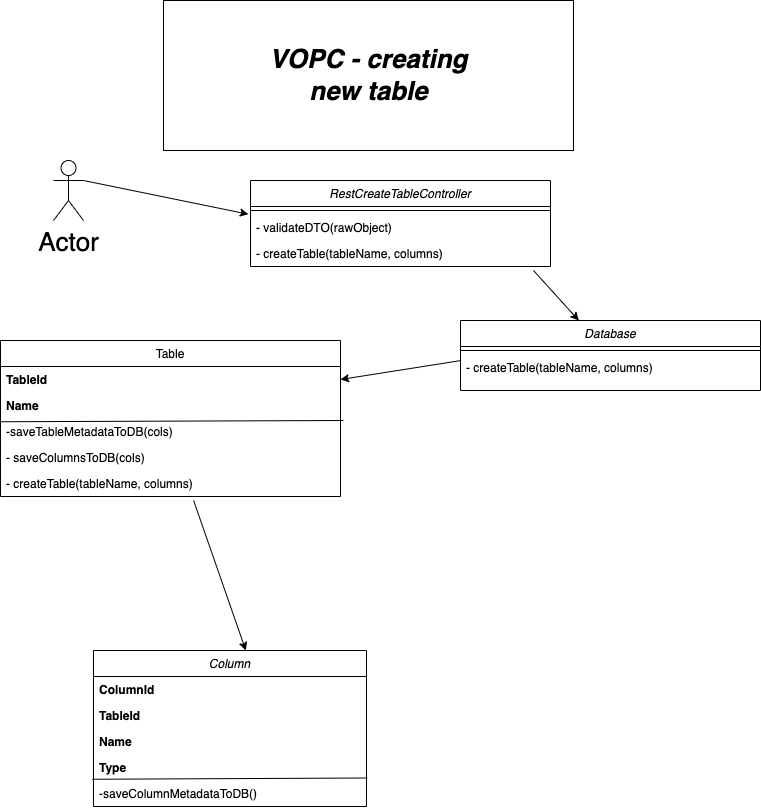

The diagram above was exported from draw.io. Its source (the exported page's mxGraphModel, read from the mxfile embedded in the PNG):
<mxGraphModel dx="2280" dy="1972" grid="1" gridSize="10" guides="1" tooltips="1" connect="1" arrows="1" fold="1" page="1" pageScale="1" pageWidth="827" pageHeight="1169" math="0" shadow="0">
  <root>
    <mxCell id="WIyWlLk6GJQsqaUBKTNV-0" />
    <mxCell id="WIyWlLk6GJQsqaUBKTNV-1" parent="WIyWlLk6GJQsqaUBKTNV-0" />
    <mxCell id="zkfFHV4jXpPFQw0GAbJ--0" value="Column" style="swimlane;fontStyle=2;align=center;verticalAlign=top;childLayout=stackLayout;horizontal=1;startSize=26;horizontalStack=0;resizeParent=1;resizeLast=0;collapsible=1;marginBottom=0;rounded=0;shadow=0;strokeWidth=1;" parent="WIyWlLk6GJQsqaUBKTNV-1" vertex="1">
      <mxGeometry x="10" y="230" width="273" height="156" as="geometry">
        <mxRectangle x="230" y="140" width="160" height="26" as="alternateBounds" />
      </mxGeometry>
    </mxCell>
    <mxCell id="cmTZxt_dh6Q7npI37_MB-12" value="ColumnId" style="text;align=left;verticalAlign=top;spacingLeft=4;spacingRight=4;overflow=hidden;rotatable=0;points=[[0,0.5],[1,0.5]];portConstraint=eastwest;rounded=0;shadow=0;html=0;fontStyle=1" parent="zkfFHV4jXpPFQw0GAbJ--0" vertex="1">
      <mxGeometry y="26" width="273" height="26" as="geometry" />
    </mxCell>
    <mxCell id="zkfFHV4jXpPFQw0GAbJ--3" value="TableId" style="text;align=left;verticalAlign=top;spacingLeft=4;spacingRight=4;overflow=hidden;rotatable=0;points=[[0,0.5],[1,0.5]];portConstraint=eastwest;rounded=0;shadow=0;html=0;fontStyle=1" parent="zkfFHV4jXpPFQw0GAbJ--0" vertex="1">
      <mxGeometry y="52" width="273" height="26" as="geometry" />
    </mxCell>
    <mxCell id="zkfFHV4jXpPFQw0GAbJ--1" value="Name" style="text;align=left;verticalAlign=top;spacingLeft=4;spacingRight=4;overflow=hidden;rotatable=0;points=[[0,0.5],[1,0.5]];portConstraint=eastwest;fontStyle=1" parent="zkfFHV4jXpPFQw0GAbJ--0" vertex="1">
      <mxGeometry y="78" width="273" height="26" as="geometry" />
    </mxCell>
    <mxCell id="zkfFHV4jXpPFQw0GAbJ--2" value="Type" style="text;align=left;verticalAlign=top;spacingLeft=4;spacingRight=4;overflow=hidden;rotatable=0;points=[[0,0.5],[1,0.5]];portConstraint=eastwest;rounded=0;shadow=0;html=0;fontStyle=1" parent="zkfFHV4jXpPFQw0GAbJ--0" vertex="1">
      <mxGeometry y="104" width="273" height="26" as="geometry" />
    </mxCell>
    <mxCell id="cmTZxt_dh6Q7npI37_MB-60" value="-saveColumnMetadataToDB()" style="text;align=left;verticalAlign=top;spacingLeft=4;spacingRight=4;overflow=hidden;rotatable=0;points=[[0,0.5],[1,0.5]];portConstraint=eastwest;fontStyle=0" parent="zkfFHV4jXpPFQw0GAbJ--0" vertex="1">
      <mxGeometry y="130" width="273" height="26" as="geometry" />
    </mxCell>
    <mxCell id="cmTZxt_dh6Q7npI37_MB-61" value="" style="endArrow=none;html=1;rounded=0;fontSize=26;exitX=-0.005;exitY=-0.048;exitDx=0;exitDy=0;exitPerimeter=0;entryX=1.003;entryY=-0.096;entryDx=0;entryDy=0;entryPerimeter=0;" parent="zkfFHV4jXpPFQw0GAbJ--0" source="cmTZxt_dh6Q7npI37_MB-60" target="cmTZxt_dh6Q7npI37_MB-60" edge="1">
      <mxGeometry width="50" height="50" relative="1" as="geometry">
        <mxPoint x="263" y="130" as="sourcePoint" />
        <mxPoint x="313" y="80" as="targetPoint" />
      </mxGeometry>
    </mxCell>
    <mxCell id="zkfFHV4jXpPFQw0GAbJ--17" value="Table" style="swimlane;fontStyle=0;align=center;verticalAlign=top;childLayout=stackLayout;horizontal=1;startSize=26;horizontalStack=0;resizeParent=1;resizeLast=0;collapsible=1;marginBottom=0;rounded=0;shadow=0;strokeWidth=1;" parent="WIyWlLk6GJQsqaUBKTNV-1" vertex="1">
      <mxGeometry x="-83" y="-80" width="340" height="156" as="geometry">
        <mxRectangle x="550" y="140" width="160" height="26" as="alternateBounds" />
      </mxGeometry>
    </mxCell>
    <mxCell id="zkfFHV4jXpPFQw0GAbJ--19" value="TableId" style="text;align=left;verticalAlign=top;spacingLeft=4;spacingRight=4;overflow=hidden;rotatable=0;points=[[0,0.5],[1,0.5]];portConstraint=eastwest;rounded=0;shadow=0;html=0;fontStyle=1" parent="zkfFHV4jXpPFQw0GAbJ--17" vertex="1">
      <mxGeometry y="26" width="340" height="26" as="geometry" />
    </mxCell>
    <mxCell id="cmTZxt_dh6Q7npI37_MB-15" value="Name" style="text;align=left;verticalAlign=top;spacingLeft=4;spacingRight=4;overflow=hidden;rotatable=0;points=[[0,0.5],[1,0.5]];portConstraint=eastwest;fontStyle=1" parent="zkfFHV4jXpPFQw0GAbJ--17" vertex="1">
      <mxGeometry y="52" width="340" height="26" as="geometry" />
    </mxCell>
    <mxCell id="cmTZxt_dh6Q7npI37_MB-63" value="" style="endArrow=none;html=1;rounded=0;fontSize=26;exitX=-0.005;exitY=-0.048;exitDx=0;exitDy=0;exitPerimeter=0;" parent="zkfFHV4jXpPFQw0GAbJ--17" edge="1">
      <mxGeometry width="50" height="50" relative="1" as="geometry">
        <mxPoint x="4.263256414560601e-14" y="81.25199999999995" as="sourcePoint" />
        <mxPoint x="343" y="80" as="targetPoint" />
      </mxGeometry>
    </mxCell>
    <mxCell id="cmTZxt_dh6Q7npI37_MB-59" value="-saveTableMetadataToDB(cols)" style="text;align=left;verticalAlign=top;spacingLeft=4;spacingRight=4;overflow=hidden;rotatable=0;points=[[0,0.5],[1,0.5]];portConstraint=eastwest;fontStyle=0" parent="zkfFHV4jXpPFQw0GAbJ--17" vertex="1">
      <mxGeometry y="78" width="340" height="26" as="geometry" />
    </mxCell>
    <mxCell id="cmTZxt_dh6Q7npI37_MB-64" value="- saveColumnsToDB(cols)" style="text;align=left;verticalAlign=top;spacingLeft=4;spacingRight=4;overflow=hidden;rotatable=0;points=[[0,0.5],[1,0.5]];portConstraint=eastwest;fontStyle=0" parent="zkfFHV4jXpPFQw0GAbJ--17" vertex="1">
      <mxGeometry y="104" width="340" height="26" as="geometry" />
    </mxCell>
    <mxCell id="cmTZxt_dh6Q7npI37_MB-65" value="- createTable(tableName, columns)" style="text;align=left;verticalAlign=top;spacingLeft=4;spacingRight=4;overflow=hidden;rotatable=0;points=[[0,0.5],[1,0.5]];portConstraint=eastwest;fontStyle=0" parent="zkfFHV4jXpPFQw0GAbJ--17" vertex="1">
      <mxGeometry y="130" width="340" height="26" as="geometry" />
    </mxCell>
    <mxCell id="cmTZxt_dh6Q7npI37_MB-21" value="Database" style="swimlane;fontStyle=2;align=center;verticalAlign=top;childLayout=stackLayout;horizontal=1;startSize=26;horizontalStack=0;resizeParent=1;resizeLast=0;collapsible=1;marginBottom=0;rounded=0;shadow=0;strokeWidth=1;" parent="WIyWlLk6GJQsqaUBKTNV-1" vertex="1">
      <mxGeometry x="377" y="-100" width="300" height="70" as="geometry">
        <mxRectangle x="230" y="140" width="160" height="26" as="alternateBounds" />
      </mxGeometry>
    </mxCell>
    <mxCell id="cmTZxt_dh6Q7npI37_MB-26" value="" style="line;html=1;strokeWidth=1;align=left;verticalAlign=middle;spacingTop=-1;spacingLeft=3;spacingRight=3;rotatable=0;labelPosition=right;points=[];portConstraint=eastwest;" parent="cmTZxt_dh6Q7npI37_MB-21" vertex="1">
      <mxGeometry y="26" width="300" height="8" as="geometry" />
    </mxCell>
    <mxCell id="zkfFHV4jXpPFQw0GAbJ--24" value="- createTable(tableName, columns)" style="text;align=left;verticalAlign=top;spacingLeft=4;spacingRight=4;overflow=hidden;rotatable=0;points=[[0,0.5],[1,0.5]];portConstraint=eastwest;" parent="cmTZxt_dh6Q7npI37_MB-21" vertex="1">
      <mxGeometry y="34" width="300" height="26" as="geometry" />
    </mxCell>
    <mxCell id="cmTZxt_dh6Q7npI37_MB-37" value="RestCreateTableController" style="swimlane;fontStyle=2;align=center;verticalAlign=top;childLayout=stackLayout;horizontal=1;startSize=26;horizontalStack=0;resizeParent=1;resizeLast=0;collapsible=1;marginBottom=0;rounded=0;shadow=0;strokeWidth=1;" parent="WIyWlLk6GJQsqaUBKTNV-1" vertex="1">
      <mxGeometry x="167" y="-240" width="300" height="86" as="geometry">
        <mxRectangle x="230" y="140" width="160" height="26" as="alternateBounds" />
      </mxGeometry>
    </mxCell>
    <mxCell id="cmTZxt_dh6Q7npI37_MB-38" value="" style="line;html=1;strokeWidth=1;align=left;verticalAlign=middle;spacingTop=-1;spacingLeft=3;spacingRight=3;rotatable=0;labelPosition=right;points=[];portConstraint=eastwest;" parent="cmTZxt_dh6Q7npI37_MB-37" vertex="1">
      <mxGeometry y="26" width="300" height="8" as="geometry" />
    </mxCell>
    <mxCell id="cmTZxt_dh6Q7npI37_MB-45" value="- validateDTO(rawObject)" style="text;align=left;verticalAlign=top;spacingLeft=4;spacingRight=4;overflow=hidden;rotatable=0;points=[[0,0.5],[1,0.5]];portConstraint=eastwest;" parent="cmTZxt_dh6Q7npI37_MB-37" vertex="1">
      <mxGeometry y="34" width="300" height="26" as="geometry" />
    </mxCell>
    <mxCell id="cmTZxt_dh6Q7npI37_MB-39" value="- createTable(tableName, columns)" style="text;align=left;verticalAlign=top;spacingLeft=4;spacingRight=4;overflow=hidden;rotatable=0;points=[[0,0.5],[1,0.5]];portConstraint=eastwest;" parent="cmTZxt_dh6Q7npI37_MB-37" vertex="1">
      <mxGeometry y="60" width="300" height="26" as="geometry" />
    </mxCell>
    <mxCell id="cmTZxt_dh6Q7npI37_MB-51" value="&lt;i&gt;&lt;b&gt;&lt;font style=&quot;font-size: 26px;&quot;&gt;VOPC - creating&lt;br&gt;new table&lt;/font&gt;&lt;/b&gt;&lt;/i&gt;" style="html=1;" parent="WIyWlLk6GJQsqaUBKTNV-1" vertex="1">
      <mxGeometry x="80" y="-420" width="410" height="150" as="geometry" />
    </mxCell>
    <mxCell id="cmTZxt_dh6Q7npI37_MB-52" value="Actor" style="shape=umlActor;verticalLabelPosition=bottom;verticalAlign=top;html=1;outlineConnect=0;fontSize=26;" parent="WIyWlLk6GJQsqaUBKTNV-1" vertex="1">
      <mxGeometry x="-30" y="-260" width="30" height="60" as="geometry" />
    </mxCell>
    <mxCell id="cmTZxt_dh6Q7npI37_MB-53" value="" style="endArrow=classic;html=1;rounded=0;fontSize=26;exitX=1;exitY=0.3333333333333333;exitDx=0;exitDy=0;exitPerimeter=0;entryX=-0.007;entryY=-0.01;entryDx=0;entryDy=0;entryPerimeter=0;" parent="WIyWlLk6GJQsqaUBKTNV-1" source="cmTZxt_dh6Q7npI37_MB-52" target="cmTZxt_dh6Q7npI37_MB-45" edge="1">
      <mxGeometry width="50" height="50" relative="1" as="geometry">
        <mxPoint x="30" y="-150" as="sourcePoint" />
        <mxPoint x="80" y="-200" as="targetPoint" />
      </mxGeometry>
    </mxCell>
    <mxCell id="cmTZxt_dh6Q7npI37_MB-56" value="" style="endArrow=classic;html=1;rounded=0;fontSize=26;" parent="WIyWlLk6GJQsqaUBKTNV-1" target="cmTZxt_dh6Q7npI37_MB-21" edge="1">
      <mxGeometry width="50" height="50" relative="1" as="geometry">
        <mxPoint x="450" y="-150" as="sourcePoint" />
        <mxPoint x="320" y="-100" as="targetPoint" />
      </mxGeometry>
    </mxCell>
    <mxCell id="cmTZxt_dh6Q7npI37_MB-57" value="" style="endArrow=classic;html=1;rounded=0;fontSize=26;exitX=0.002;exitY=0.231;exitDx=0;exitDy=0;exitPerimeter=0;entryX=1;entryY=0.5;entryDx=0;entryDy=0;" parent="WIyWlLk6GJQsqaUBKTNV-1" source="zkfFHV4jXpPFQw0GAbJ--24" target="zkfFHV4jXpPFQw0GAbJ--19" edge="1">
      <mxGeometry width="50" height="50" relative="1" as="geometry">
        <mxPoint x="451.1999999999998" y="-139.99599999999987" as="sourcePoint" />
        <mxPoint x="501.66892559649887" y="-90" as="targetPoint" />
      </mxGeometry>
    </mxCell>
    <mxCell id="cmTZxt_dh6Q7npI37_MB-58" value="" style="endArrow=classic;html=1;rounded=0;fontSize=26;exitX=0.568;exitY=1.154;exitDx=0;exitDy=0;entryX=0.558;entryY=0;entryDx=0;entryDy=0;entryPerimeter=0;exitPerimeter=0;" parent="WIyWlLk6GJQsqaUBKTNV-1" source="cmTZxt_dh6Q7npI37_MB-65" target="zkfFHV4jXpPFQw0GAbJ--0" edge="1">
      <mxGeometry width="50" height="50" relative="1" as="geometry">
        <mxPoint x="387.5999999999999" y="-49.993999999999915" as="sourcePoint" />
        <mxPoint x="267" y="-30.999999999999773" as="targetPoint" />
      </mxGeometry>
    </mxCell>
  </root>
</mxGraphModel>